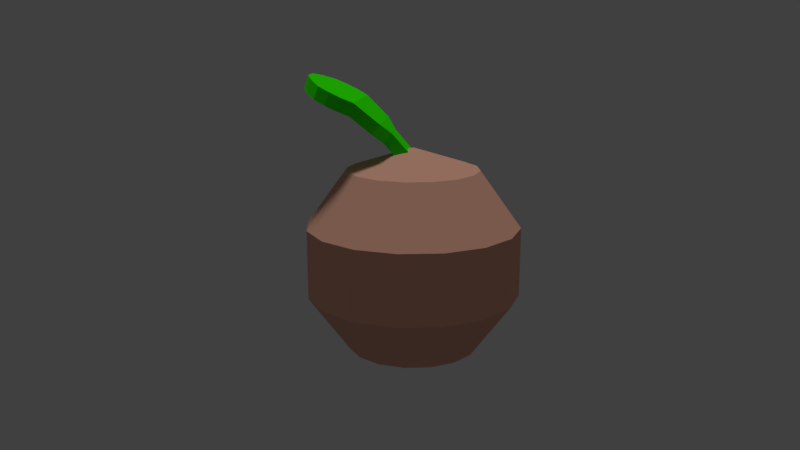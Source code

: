 # Source: peach.blend  (saved by Blender 2.78.0; exported with 4.5.12 LTS)
import bpy
from mathutils import Matrix  # noqa: F401  (used for matrix-valued properties, if any)

bpy.ops.wm.read_factory_settings(use_empty=True)
scene = bpy.context.scene
scene.name = 'Scene'

# ---- collections
col_collection_1 = bpy.data.collections.new('Collection 1'); scene.collection.children.link(col_collection_1)

# ---- materials (node trees are filled in below, after node groups)
mat_leaf = bpy.data.materials.new('Leaf')
mat_leaf.alpha_threshold = 0.0
mat_leaf.use_transparent_shadow = False
mat_leaf.diffuse_color = (0.03424, 1.0, 0.0, 1.0)
mat_leaf.roughness = 0.5
mat_leaf.specular_intensity = 0.0
mat_wood = bpy.data.materials.new('Wood')
mat_wood.alpha_threshold = 0.0
mat_wood.use_transparent_shadow = False
mat_wood.diffuse_color = (0.1329, 0.03869, 0.005279, 1.0)
mat_wood.roughness = 0.5
mat_wood.specular_intensity = 0.0
mat_peach = bpy.data.materials.new('Peach')
mat_peach.alpha_threshold = 0.0
mat_peach.use_transparent_shadow = False
mat_peach.diffuse_color = (0.8, 0.4241, 0.306, 1.0)
mat_peach.roughness = 0.5
mat_peach.specular_intensity = 0.0

# ---- material node trees

# ---- world
world_world = bpy.data.worlds.new('World'); scene.world = world_world
world_world.color = (0.05088, 0.05088, 0.05088)
world_world.use_sun_shadow = False
world_world.sun_shadow_jitter_overblur = 0.0
world_world.cycles.sampling_method = 'MANUAL'

# ---- cameras
cam_camera_001 = bpy.data.cameras.new('Camera.001')
cam_camera_001.clip_end = 100.0
cam_camera_001.lens = 35.0
cam_camera_001.sensor_width = 32.0
cam_camera_001.sensor_height = 18.0
cam_camera_001.display_size = 2.0
cam_camera_001.dof.focus_distance = 0.0
cam_camera_001.dof.aperture_fstop = 128.0
cam_camera_001.dof.aperture_blades = 6

# ---- lights
light_hemi = bpy.data.lights.new('Hemi', 'SUN')
light_hemi.transmission_factor = 0.0
light_hemi.angle = 0.1993
light_hemi.energy = 1.0
light_hemi.shadow_buffer_clip_start = 0.5
light_hemi.shadow_soft_size = 0.1
light_hemi.shadow_cascade_max_distance = 1000.0

# ---- meshes
me_cube_003 = bpy.data.meshes.new('Cube.003')
me_cube_003.from_pydata([(0.19, 0.5813, -1.277), (0.19, 0.9446, -0.7767), (0.19, 0.9446, -0.1587), (0.19, 0.5813, 0.3413), (0.19, -0.006481, -1.468), (0.415, 0.5366, 0.3413), (0.554, 0.8722, -0.1587), (0.554, 0.8722, -0.7767), (0.415, 0.5366, -1.277), (0.6057, 0.4091, 0.3413), (0.8625, 0.666, -0.1587), (0.8625, 0.666, -0.7767), (0.6057, 0.4091, -1.277), (0.7331, 0.2185, 0.3413), (1.069, 0.3575, -0.1587), (1.069, 0.3575, -0.7767), (0.7331, 0.2185, -1.277), (0.7778, -0.006481, 0.3413), (1.141, -0.006481, -0.1587), (1.141, -0.006481, -0.7767), (0.7778, -0.006481, -1.277), (0.7331, -0.2314, 0.3413), (1.069, -0.3704, -0.1587), (1.069, -0.3704, -0.7767), (0.7331, -0.2314, -1.277), (0.6057, -0.4221, 0.3413), (0.8625, -0.679, -0.1587), (0.8625, -0.679, -0.7767), (0.6057, -0.4221, -1.277), (0.415, -0.5495, 0.3413), (0.554, -0.8851, -0.1587), (0.554, -0.8851, -0.7767), (0.415, -0.5495, -1.277), (0.19, -0.5943, 0.3413), (0.19, -0.9575, -0.1587), (0.19, -0.9575, -0.7767), (0.19, -0.5943, -1.277), (-0.03489, -0.5495, 0.3413), (-0.1739, -0.8851, -0.1587), (-0.1739, -0.8851, -0.7767), (-0.03489, -0.5495, -1.277), (0.19, -0.006481, 0.5323), (-0.2256, -0.4221, 0.3413), (-0.4824, -0.679, -0.1587), (-0.4824, -0.679, -0.7767), (-0.2256, -0.4221, -1.277), (-0.353, -0.2314, 0.3413), (-0.6886, -0.3704, -0.1587), (-0.6886, -0.3704, -0.7767), (-0.353, -0.2314, -1.277), (-0.3977, -0.006481, 0.3413), (-0.761, -0.006481, -0.1587), (-0.761, -0.006481, -0.7767), (-0.3977, -0.006481, -1.277), (-0.353, 0.2185, 0.3413), (-0.6886, 0.3575, -0.1587), (-0.6886, 0.3575, -0.7767), (-0.353, 0.2185, -1.277), (-0.2256, 0.4091, 0.3413), (-0.4824, 0.666, -0.1587), (-0.4824, 0.666, -0.7767), (-0.2256, 0.4091, -1.277), (-0.03489, 0.5366, 0.3413), (-0.1739, 0.8722, -0.1587), (-0.1739, 0.8722, -0.7767), (-0.03489, 0.5366, -1.277), (0.1315, 0.1202, 0.3609), (0.1315, -0.09646, 0.3609), (0.2053, 0.1202, 0.4483), (-0.05704, 0.1243, 0.5748), (-0.6065, 0.3596, 0.9666), (-0.6065, -0.3358, 0.9666), (-0.05704, -0.1006, 0.5748), (0.2053, -0.09646, 0.4483), (0.01677, 0.1243, 0.6623), (-0.567, 0.3596, 1.08), (-0.567, -0.3358, 1.08), (0.01677, -0.1006, 0.6623), (-0.6979, -0.2059, 1.009), (-0.6979, 0.2297, 1.009), (-0.754, -0.06784, 1.036), (-0.754, 0.09161, 1.036), (-0.6583, 0.2297, 1.123), (-0.6583, -0.2059, 1.123), (-0.7144, 0.09161, 1.149), (-0.7144, -0.06784, 1.149), (-0.508, 0.3868, 0.9203), (-0.142, 0.2607, 0.6712), (-0.417, 0.3847, 0.8776), (-0.3143, 0.3385, 0.8295), (-0.142, -0.2369, 0.6712), (-0.508, -0.363, 0.9203), (-0.3143, -0.3147, 0.8295), (-0.417, -0.3609, 0.8776), (-0.06815, 0.2607, 0.7586), (-0.4684, 0.3868, 1.034), (-0.2748, 0.3385, 0.9429), (-0.3774, 0.3847, 0.991), (-0.4684, -0.363, 1.034), (-0.06815, -0.2369, 0.7586), (-0.3774, -0.3609, 0.991), (-0.2748, -0.3147, 0.9429)], [], [(4, 0, 8), (1, 2, 6, 7), (3, 41, 5), (0, 1, 7, 8), (2, 3, 5, 6), (6, 5, 9, 10), (4, 8, 12), (7, 6, 10, 11), (5, 41, 9), (8, 7, 11, 12), (10, 9, 13, 14), (4, 12, 16), (11, 10, 14, 15), (9, 41, 13), (12, 11, 15, 16), (14, 13, 17, 18), (4, 16, 20), (15, 14, 18, 19), (13, 41, 17), (16, 15, 19, 20), (18, 17, 21, 22), (4, 20, 24), (19, 18, 22, 23), (17, 41, 21), (20, 19, 23, 24), (22, 21, 25, 26), (4, 24, 28), (23, 22, 26, 27), (21, 41, 25), (24, 23, 27, 28), (26, 25, 29, 30), (4, 28, 32), (27, 26, 30, 31), (25, 41, 29), (28, 27, 31, 32), (30, 29, 33, 34), (4, 32, 36), (31, 30, 34, 35), (29, 41, 33), (32, 31, 35, 36), (34, 33, 37, 38), (4, 36, 40), (35, 34, 38, 39), (33, 41, 37), (36, 35, 39, 40), (38, 37, 42, 43), (4, 40, 45), (39, 38, 43, 44), (37, 41, 42), (40, 39, 44, 45), (43, 42, 46, 47), (4, 45, 49), (44, 43, 47, 48), (42, 41, 46), (45, 44, 48, 49), (47, 46, 50, 51), (4, 49, 53), (48, 47, 51, 52), (46, 41, 50), (49, 48, 52, 53), (51, 50, 54, 55), (4, 53, 57), (52, 51, 55, 56), (50, 41, 54), (53, 52, 56, 57), (55, 54, 58, 59), (4, 57, 61), (56, 55, 59, 60), (54, 41, 58), (57, 56, 60, 61), (59, 58, 62, 63), (4, 61, 65), (60, 59, 63, 64), (58, 41, 62), (61, 60, 64, 65), (63, 62, 3, 2), (4, 65, 0), (64, 63, 2, 1), (62, 41, 3), (65, 64, 1, 0), (72, 69, 66, 67), (78, 71, 76, 83), (69, 87, 94, 74), (86, 70, 75, 95), (77, 73, 68, 74), (99, 77, 74, 94), (90, 72, 77, 99), (72, 67, 73, 77), (71, 91, 98, 76), (71, 70, 86, 91), (70, 79, 82, 75), (82, 84, 85, 83, 76, 75), (66, 69, 74, 68), (67, 66, 68, 73), (76, 98, 95, 75), (82, 79, 81, 84), (84, 81, 80, 85), (85, 80, 78, 83), (78, 80, 81, 79, 70, 71), (91, 86, 88, 93), (93, 88, 89, 92), (92, 89, 87, 90), (99, 94, 96, 101), (101, 96, 97, 100), (100, 97, 95, 98), (86, 95, 97, 88), (88, 97, 96, 89), (89, 96, 94, 87), (98, 91, 93, 100), (100, 93, 92, 101), (101, 92, 90, 99), (90, 87, 69, 72)])
me_cube_003.polygons.foreach_set('material_index', [2, 2, 2, 2, 2, 2, 2, 2, 2, 2, 2, 2, 2, 2, 2, 2, 2, 2, 2, 2, 2, 2, 2, 2, 2, 2, 2, 2, 2, 2, 2, 2, 2, 2, 2, 2, 2, 2, 2, 2, 2, 2, 2, 2, 2, 2, 2, 2, 2, 2, 2, 2, 2, 2, 2, 2, 2, 2, 2, 2, 2, 2, 2, 2, 2, 2, 2, 2, 2, 2, 2, 2, 2, 2, 2, 2, 2, 2, 2, 2, 0, 0, 0, 0, 0, 0, 0, 0, 0, 0, 0, 0, 0, 0, 0, 0, 0, 0, 0, 0, 0, 0, 0, 0, 0, 0, 0, 0, 0, 0, 0, 0])
me_cube_003.materials.append(mat_leaf)
me_cube_003.materials.append(mat_wood)
me_cube_003.materials.append(mat_peach)
me_cube_003.use_remesh_preserve_volume = False
me_cube_003.use_remesh_preserve_attributes = False
me_cube_003.use_mirror_vertex_groups = False
me_cube_003.update()

# ---- objects
ob_camera = bpy.data.objects.new('Camera', cam_camera_001)
ob_hemi = bpy.data.objects.new('Hemi', light_hemi)
ob_tree2 = bpy.data.objects.new('Tree2', me_cube_003)

# ---- transforms, parenting, visibility, modifiers, constraints
ob_camera.location = (1.146, -7.473, 1.772)
ob_camera.rotation_euler = (1.319, 6.099e-07, 0.1428)
ob_camera.lineart.crease_threshold = 0.0
ob_hemi.location = (0.0, 0.0, 0.0)
ob_hemi.lineart.crease_threshold = 0.0
ob_tree2.location = (0.0, 0.0, 0.0)
ob_tree2.lineart.crease_threshold = 0.0

# ---- collection membership
col_collection_1.objects.link(ob_camera)
col_collection_1.objects.link(ob_hemi)
col_collection_1.objects.link(ob_tree2)

# ---- scene / render settings (as saved in the file)
scene.camera = ob_camera
scene.frame_start = 1; scene.frame_end = 250; scene.frame_set(1)
scene.render.engine = 'BLENDER_EEVEE_NEXT'
scene.render.resolution_percentage = 50
scene.render.dither_intensity = 0.0
scene.cycles.use_denoising = False
scene.cycles.samples = 128
scene.cycles.sampling_pattern = 'TABULATED_SOBOL'
scene.cycles.light_sampling_threshold = 0.0
scene.cycles.use_adaptive_sampling = False
scene.cycles.use_light_tree = False
scene.cycles.blur_glossy = 0.0
scene.cycles.sample_clamp_indirect = 0.0
scene.view_settings.view_transform = 'Standard'
bpy.context.view_layer.update()
